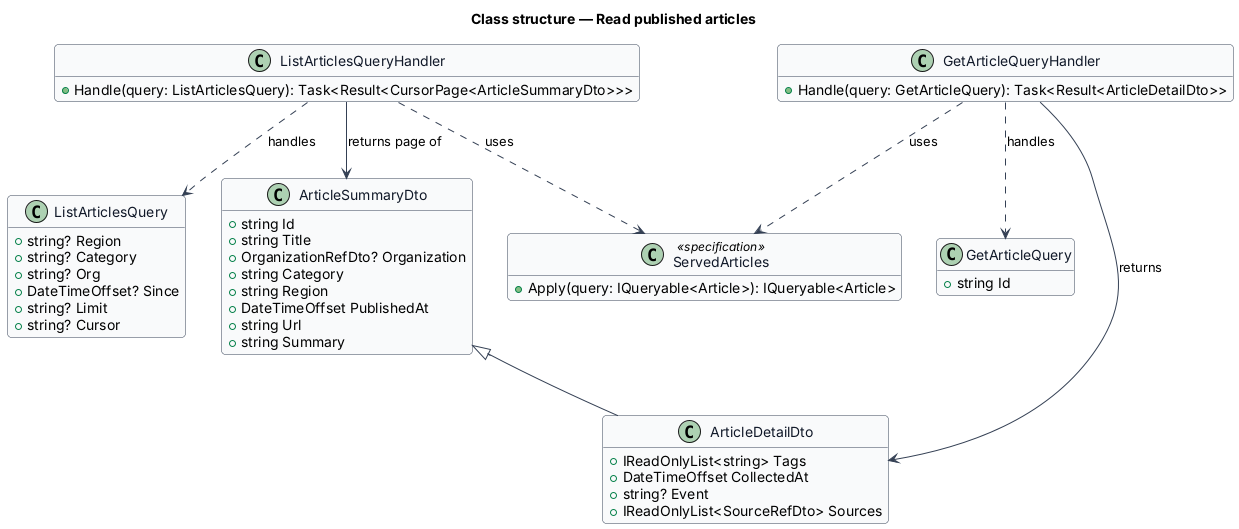

The diagram above was rendered by PlantUML. Its source (embedded in the PNG):
@startuml
skinparam backgroundColor #FFFFFF
skinparam shadowing false
skinparam roundcorner 8
skinparam defaultFontName Arial
skinparam ArrowColor #344054
skinparam class {
  BorderColor #344054
  FontColor #101828
  BackgroundColor #F9FAFB
}
hide empty members
title Class structure — Read published articles

class ListArticlesQuery {
  +string? Region
  +string? Category
  +string? Org
  +DateTimeOffset? Since
  +string? Limit
  +string? Cursor
}
class GetArticleQuery {
  +string Id
}
class ListArticlesQueryHandler {
  +Handle(query: ListArticlesQuery): Task<Result<CursorPage<ArticleSummaryDto>>>
}
class GetArticleQueryHandler {
  +Handle(query: GetArticleQuery): Task<Result<ArticleDetailDto>>
}
class ArticleSummaryDto {
  +string Id
  +string Title
  +OrganizationRefDto? Organization
  +string Category
  +string Region
  +DateTimeOffset PublishedAt
  +string Url
  +string Summary
}
class ArticleDetailDto {
  +IReadOnlyList<string> Tags
  +DateTimeOffset CollectedAt
  +string? Event
  +IReadOnlyList<SourceRefDto> Sources
}
class ServedArticles <<specification>> {
  +Apply(query: IQueryable<Article>): IQueryable<Article>
}
ArticleSummaryDto <|-- ArticleDetailDto
ListArticlesQueryHandler ..> ListArticlesQuery : handles
GetArticleQueryHandler ..> GetArticleQuery : handles
ListArticlesQueryHandler ..> ServedArticles : uses
GetArticleQueryHandler ..> ServedArticles : uses
ListArticlesQueryHandler --> ArticleSummaryDto : returns page of
GetArticleQueryHandler --> ArticleDetailDto : returns
@enduml